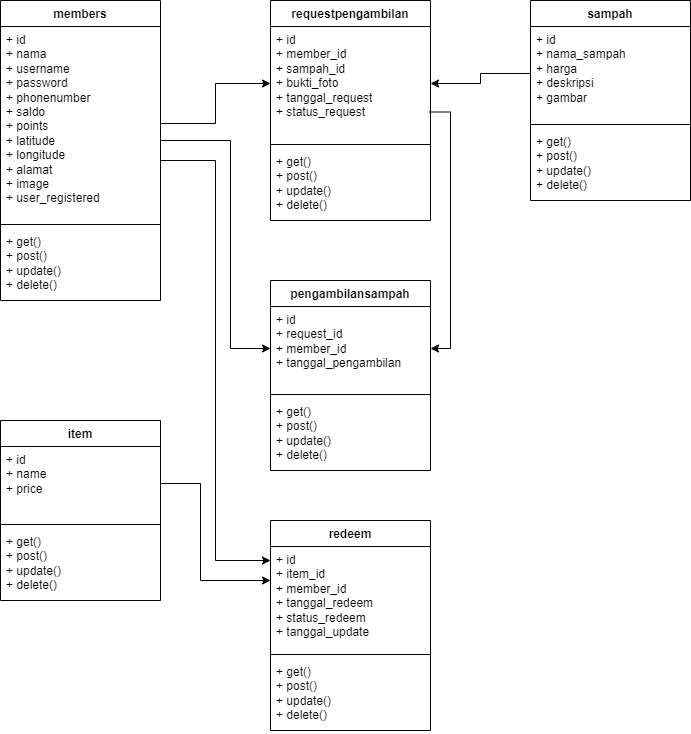

The diagram above was exported from draw.io. Its source (the exported page's mxGraphModel, read from the mxfile embedded in the PNG):
<mxGraphModel dx="1434" dy="834" grid="1" gridSize="10" guides="1" tooltips="1" connect="1" arrows="1" fold="1" page="1" pageScale="1" pageWidth="827" pageHeight="1169" math="0" shadow="0">
  <root>
    <mxCell id="0" />
    <mxCell id="1" parent="0" />
    <mxCell id="I9-B5PPLQnwGfYZgGwkQ-1" value="members" style="swimlane;fontStyle=1;align=center;verticalAlign=top;childLayout=stackLayout;horizontal=1;startSize=26;horizontalStack=0;resizeParent=1;resizeParentMax=0;resizeLast=0;collapsible=1;marginBottom=0;whiteSpace=wrap;html=1;" parent="1" vertex="1">
      <mxGeometry x="40" y="40" width="160" height="300" as="geometry" />
    </mxCell>
    <mxCell id="I9-B5PPLQnwGfYZgGwkQ-2" value="+ id&lt;br&gt;+ nama&lt;br&gt;+ username&lt;br&gt;+ password&lt;br&gt;+ phonenumber&lt;br&gt;+ saldo&lt;br&gt;+ points&lt;br&gt;+ latitude&lt;br&gt;+ longitude&lt;br&gt;+ alamat&lt;br&gt;+ image&lt;br&gt;+ user_registered" style="text;strokeColor=none;fillColor=none;align=left;verticalAlign=top;spacingLeft=4;spacingRight=4;overflow=hidden;rotatable=0;points=[[0,0.5],[1,0.5]];portConstraint=eastwest;whiteSpace=wrap;html=1;" parent="I9-B5PPLQnwGfYZgGwkQ-1" vertex="1">
      <mxGeometry y="26" width="160" height="194" as="geometry" />
    </mxCell>
    <mxCell id="I9-B5PPLQnwGfYZgGwkQ-3" value="" style="line;strokeWidth=1;fillColor=none;align=left;verticalAlign=middle;spacingTop=-1;spacingLeft=3;spacingRight=3;rotatable=0;labelPosition=right;points=[];portConstraint=eastwest;strokeColor=inherit;" parent="I9-B5PPLQnwGfYZgGwkQ-1" vertex="1">
      <mxGeometry y="220" width="160" height="8" as="geometry" />
    </mxCell>
    <mxCell id="I9-B5PPLQnwGfYZgGwkQ-4" value="+ get()&lt;br&gt;+ post()&lt;br&gt;+ update()&lt;br&gt;+ delete()" style="text;strokeColor=none;fillColor=none;align=left;verticalAlign=top;spacingLeft=4;spacingRight=4;overflow=hidden;rotatable=0;points=[[0,0.5],[1,0.5]];portConstraint=eastwest;whiteSpace=wrap;html=1;" parent="I9-B5PPLQnwGfYZgGwkQ-1" vertex="1">
      <mxGeometry y="228" width="160" height="72" as="geometry" />
    </mxCell>
    <mxCell id="I9-B5PPLQnwGfYZgGwkQ-5" value="requestpengambilan" style="swimlane;fontStyle=1;align=center;verticalAlign=top;childLayout=stackLayout;horizontal=1;startSize=26;horizontalStack=0;resizeParent=1;resizeParentMax=0;resizeLast=0;collapsible=1;marginBottom=0;whiteSpace=wrap;html=1;" parent="1" vertex="1">
      <mxGeometry x="310" y="40" width="160" height="220" as="geometry" />
    </mxCell>
    <mxCell id="I9-B5PPLQnwGfYZgGwkQ-6" value="+ id&lt;br&gt;+ member_id&lt;br&gt;+ sampah_id&lt;br&gt;+ bukti_foto&lt;br&gt;+ tanggal_request&lt;br&gt;+ status_request" style="text;strokeColor=none;fillColor=none;align=left;verticalAlign=top;spacingLeft=4;spacingRight=4;overflow=hidden;rotatable=0;points=[[0,0.5],[1,0.5]];portConstraint=eastwest;whiteSpace=wrap;html=1;" parent="I9-B5PPLQnwGfYZgGwkQ-5" vertex="1">
      <mxGeometry y="26" width="160" height="114" as="geometry" />
    </mxCell>
    <mxCell id="I9-B5PPLQnwGfYZgGwkQ-7" value="" style="line;strokeWidth=1;fillColor=none;align=left;verticalAlign=middle;spacingTop=-1;spacingLeft=3;spacingRight=3;rotatable=0;labelPosition=right;points=[];portConstraint=eastwest;strokeColor=inherit;" parent="I9-B5PPLQnwGfYZgGwkQ-5" vertex="1">
      <mxGeometry y="140" width="160" height="8" as="geometry" />
    </mxCell>
    <mxCell id="I9-B5PPLQnwGfYZgGwkQ-8" value="+ get()&lt;br&gt;+ post()&lt;br&gt;+ update()&lt;br&gt;+ delete()" style="text;strokeColor=none;fillColor=none;align=left;verticalAlign=top;spacingLeft=4;spacingRight=4;overflow=hidden;rotatable=0;points=[[0,0.5],[1,0.5]];portConstraint=eastwest;whiteSpace=wrap;html=1;" parent="I9-B5PPLQnwGfYZgGwkQ-5" vertex="1">
      <mxGeometry y="148" width="160" height="72" as="geometry" />
    </mxCell>
    <mxCell id="I9-B5PPLQnwGfYZgGwkQ-9" value="pengambilansampah" style="swimlane;fontStyle=1;align=center;verticalAlign=top;childLayout=stackLayout;horizontal=1;startSize=26;horizontalStack=0;resizeParent=1;resizeParentMax=0;resizeLast=0;collapsible=1;marginBottom=0;whiteSpace=wrap;html=1;" parent="1" vertex="1">
      <mxGeometry x="310" y="320" width="160" height="190" as="geometry" />
    </mxCell>
    <mxCell id="I9-B5PPLQnwGfYZgGwkQ-10" value="+ id&lt;br&gt;+ request_id&lt;br&gt;+ member_id&lt;br&gt;+ tanggal_pengambilan" style="text;strokeColor=none;fillColor=none;align=left;verticalAlign=top;spacingLeft=4;spacingRight=4;overflow=hidden;rotatable=0;points=[[0,0.5],[1,0.5]];portConstraint=eastwest;whiteSpace=wrap;html=1;" parent="I9-B5PPLQnwGfYZgGwkQ-9" vertex="1">
      <mxGeometry y="26" width="160" height="84" as="geometry" />
    </mxCell>
    <mxCell id="I9-B5PPLQnwGfYZgGwkQ-11" value="" style="line;strokeWidth=1;fillColor=none;align=left;verticalAlign=middle;spacingTop=-1;spacingLeft=3;spacingRight=3;rotatable=0;labelPosition=right;points=[];portConstraint=eastwest;strokeColor=inherit;" parent="I9-B5PPLQnwGfYZgGwkQ-9" vertex="1">
      <mxGeometry y="110" width="160" height="8" as="geometry" />
    </mxCell>
    <mxCell id="I9-B5PPLQnwGfYZgGwkQ-12" value="+ get()&lt;br&gt;+ post()&lt;br&gt;+ update()&lt;br&gt;+ delete()" style="text;strokeColor=none;fillColor=none;align=left;verticalAlign=top;spacingLeft=4;spacingRight=4;overflow=hidden;rotatable=0;points=[[0,0.5],[1,0.5]];portConstraint=eastwest;whiteSpace=wrap;html=1;" parent="I9-B5PPLQnwGfYZgGwkQ-9" vertex="1">
      <mxGeometry y="118" width="160" height="72" as="geometry" />
    </mxCell>
    <mxCell id="I9-B5PPLQnwGfYZgGwkQ-13" value="redeem" style="swimlane;fontStyle=1;align=center;verticalAlign=top;childLayout=stackLayout;horizontal=1;startSize=26;horizontalStack=0;resizeParent=1;resizeParentMax=0;resizeLast=0;collapsible=1;marginBottom=0;whiteSpace=wrap;html=1;" parent="1" vertex="1">
      <mxGeometry x="310" y="560" width="160" height="210" as="geometry" />
    </mxCell>
    <mxCell id="I9-B5PPLQnwGfYZgGwkQ-14" value="+ id&lt;br&gt;+ item_id&lt;br&gt;+ member_id&lt;br&gt;+ tanggal_redeem&lt;br&gt;+ status_redeem&lt;br&gt;+ tanggal_update" style="text;strokeColor=none;fillColor=none;align=left;verticalAlign=top;spacingLeft=4;spacingRight=4;overflow=hidden;rotatable=0;points=[[0,0.5],[1,0.5]];portConstraint=eastwest;whiteSpace=wrap;html=1;" parent="I9-B5PPLQnwGfYZgGwkQ-13" vertex="1">
      <mxGeometry y="26" width="160" height="104" as="geometry" />
    </mxCell>
    <mxCell id="I9-B5PPLQnwGfYZgGwkQ-15" value="" style="line;strokeWidth=1;fillColor=none;align=left;verticalAlign=middle;spacingTop=-1;spacingLeft=3;spacingRight=3;rotatable=0;labelPosition=right;points=[];portConstraint=eastwest;strokeColor=inherit;" parent="I9-B5PPLQnwGfYZgGwkQ-13" vertex="1">
      <mxGeometry y="130" width="160" height="8" as="geometry" />
    </mxCell>
    <mxCell id="I9-B5PPLQnwGfYZgGwkQ-16" value="+ get()&lt;br&gt;+ post()&lt;br&gt;+ update()&lt;br&gt;+ delete()" style="text;strokeColor=none;fillColor=none;align=left;verticalAlign=top;spacingLeft=4;spacingRight=4;overflow=hidden;rotatable=0;points=[[0,0.5],[1,0.5]];portConstraint=eastwest;whiteSpace=wrap;html=1;" parent="I9-B5PPLQnwGfYZgGwkQ-13" vertex="1">
      <mxGeometry y="138" width="160" height="72" as="geometry" />
    </mxCell>
    <mxCell id="I9-B5PPLQnwGfYZgGwkQ-17" value="item" style="swimlane;fontStyle=1;align=center;verticalAlign=top;childLayout=stackLayout;horizontal=1;startSize=26;horizontalStack=0;resizeParent=1;resizeParentMax=0;resizeLast=0;collapsible=1;marginBottom=0;whiteSpace=wrap;html=1;" parent="1" vertex="1">
      <mxGeometry x="40" y="460" width="160" height="180" as="geometry" />
    </mxCell>
    <mxCell id="I9-B5PPLQnwGfYZgGwkQ-18" value="+ id&lt;br&gt;+ name&lt;br&gt;+ price" style="text;strokeColor=none;fillColor=none;align=left;verticalAlign=top;spacingLeft=4;spacingRight=4;overflow=hidden;rotatable=0;points=[[0,0.5],[1,0.5]];portConstraint=eastwest;whiteSpace=wrap;html=1;" parent="I9-B5PPLQnwGfYZgGwkQ-17" vertex="1">
      <mxGeometry y="26" width="160" height="74" as="geometry" />
    </mxCell>
    <mxCell id="I9-B5PPLQnwGfYZgGwkQ-19" value="" style="line;strokeWidth=1;fillColor=none;align=left;verticalAlign=middle;spacingTop=-1;spacingLeft=3;spacingRight=3;rotatable=0;labelPosition=right;points=[];portConstraint=eastwest;strokeColor=inherit;" parent="I9-B5PPLQnwGfYZgGwkQ-17" vertex="1">
      <mxGeometry y="100" width="160" height="8" as="geometry" />
    </mxCell>
    <mxCell id="I9-B5PPLQnwGfYZgGwkQ-20" value="+ get()&lt;br&gt;+ post()&lt;br&gt;+ update()&lt;br&gt;+ delete()" style="text;strokeColor=none;fillColor=none;align=left;verticalAlign=top;spacingLeft=4;spacingRight=4;overflow=hidden;rotatable=0;points=[[0,0.5],[1,0.5]];portConstraint=eastwest;whiteSpace=wrap;html=1;" parent="I9-B5PPLQnwGfYZgGwkQ-17" vertex="1">
      <mxGeometry y="108" width="160" height="72" as="geometry" />
    </mxCell>
    <mxCell id="I9-B5PPLQnwGfYZgGwkQ-21" value="sampah" style="swimlane;fontStyle=1;align=center;verticalAlign=top;childLayout=stackLayout;horizontal=1;startSize=26;horizontalStack=0;resizeParent=1;resizeParentMax=0;resizeLast=0;collapsible=1;marginBottom=0;whiteSpace=wrap;html=1;" parent="1" vertex="1">
      <mxGeometry x="570" y="40" width="160" height="200" as="geometry" />
    </mxCell>
    <mxCell id="I9-B5PPLQnwGfYZgGwkQ-22" value="+ id&lt;br&gt;+ nama_sampah&lt;br&gt;+ harga&lt;br&gt;+ deskripsi&lt;br&gt;+ gambar" style="text;strokeColor=none;fillColor=none;align=left;verticalAlign=top;spacingLeft=4;spacingRight=4;overflow=hidden;rotatable=0;points=[[0,0.5],[1,0.5]];portConstraint=eastwest;whiteSpace=wrap;html=1;" parent="I9-B5PPLQnwGfYZgGwkQ-21" vertex="1">
      <mxGeometry y="26" width="160" height="94" as="geometry" />
    </mxCell>
    <mxCell id="I9-B5PPLQnwGfYZgGwkQ-23" value="" style="line;strokeWidth=1;fillColor=none;align=left;verticalAlign=middle;spacingTop=-1;spacingLeft=3;spacingRight=3;rotatable=0;labelPosition=right;points=[];portConstraint=eastwest;strokeColor=inherit;" parent="I9-B5PPLQnwGfYZgGwkQ-21" vertex="1">
      <mxGeometry y="120" width="160" height="8" as="geometry" />
    </mxCell>
    <mxCell id="I9-B5PPLQnwGfYZgGwkQ-24" value="+ get()&lt;br&gt;+ post()&lt;br&gt;+ update()&lt;br&gt;+ delete()" style="text;strokeColor=none;fillColor=none;align=left;verticalAlign=top;spacingLeft=4;spacingRight=4;overflow=hidden;rotatable=0;points=[[0,0.5],[1,0.5]];portConstraint=eastwest;whiteSpace=wrap;html=1;" parent="I9-B5PPLQnwGfYZgGwkQ-21" vertex="1">
      <mxGeometry y="128" width="160" height="72" as="geometry" />
    </mxCell>
    <mxCell id="I9-B5PPLQnwGfYZgGwkQ-25" style="edgeStyle=orthogonalEdgeStyle;rounded=0;orthogonalLoop=1;jettySize=auto;html=1;" parent="1" source="I9-B5PPLQnwGfYZgGwkQ-2" target="I9-B5PPLQnwGfYZgGwkQ-6" edge="1">
      <mxGeometry relative="1" as="geometry" />
    </mxCell>
    <mxCell id="I9-B5PPLQnwGfYZgGwkQ-26" style="edgeStyle=orthogonalEdgeStyle;rounded=0;orthogonalLoop=1;jettySize=auto;html=1;" parent="1" source="I9-B5PPLQnwGfYZgGwkQ-2" target="I9-B5PPLQnwGfYZgGwkQ-10" edge="1">
      <mxGeometry relative="1" as="geometry">
        <Array as="points">
          <mxPoint x="270" y="180" />
          <mxPoint x="270" y="388" />
        </Array>
      </mxGeometry>
    </mxCell>
    <mxCell id="I9-B5PPLQnwGfYZgGwkQ-27" style="edgeStyle=orthogonalEdgeStyle;rounded=0;orthogonalLoop=1;jettySize=auto;html=1;" parent="1" source="I9-B5PPLQnwGfYZgGwkQ-2" edge="1">
      <mxGeometry relative="1" as="geometry">
        <mxPoint x="310" y="600" as="targetPoint" />
        <Array as="points">
          <mxPoint x="255" y="200" />
          <mxPoint x="255" y="600" />
        </Array>
      </mxGeometry>
    </mxCell>
    <mxCell id="I9-B5PPLQnwGfYZgGwkQ-29" style="edgeStyle=orthogonalEdgeStyle;rounded=0;orthogonalLoop=1;jettySize=auto;html=1;" parent="1" source="I9-B5PPLQnwGfYZgGwkQ-18" target="I9-B5PPLQnwGfYZgGwkQ-14" edge="1">
      <mxGeometry relative="1" as="geometry">
        <Array as="points">
          <mxPoint x="240" y="523" />
          <mxPoint x="240" y="620" />
        </Array>
      </mxGeometry>
    </mxCell>
    <mxCell id="I9-B5PPLQnwGfYZgGwkQ-30" style="edgeStyle=orthogonalEdgeStyle;rounded=0;orthogonalLoop=1;jettySize=auto;html=1;" parent="1" source="I9-B5PPLQnwGfYZgGwkQ-22" target="I9-B5PPLQnwGfYZgGwkQ-6" edge="1">
      <mxGeometry relative="1" as="geometry" />
    </mxCell>
    <mxCell id="I9-B5PPLQnwGfYZgGwkQ-31" style="edgeStyle=orthogonalEdgeStyle;rounded=0;orthogonalLoop=1;jettySize=auto;html=1;entryX=1;entryY=0.5;entryDx=0;entryDy=0;exitX=0.994;exitY=0.75;exitDx=0;exitDy=0;exitPerimeter=0;" parent="1" source="I9-B5PPLQnwGfYZgGwkQ-6" target="I9-B5PPLQnwGfYZgGwkQ-10" edge="1">
      <mxGeometry relative="1" as="geometry" />
    </mxCell>
  </root>
</mxGraphModel>